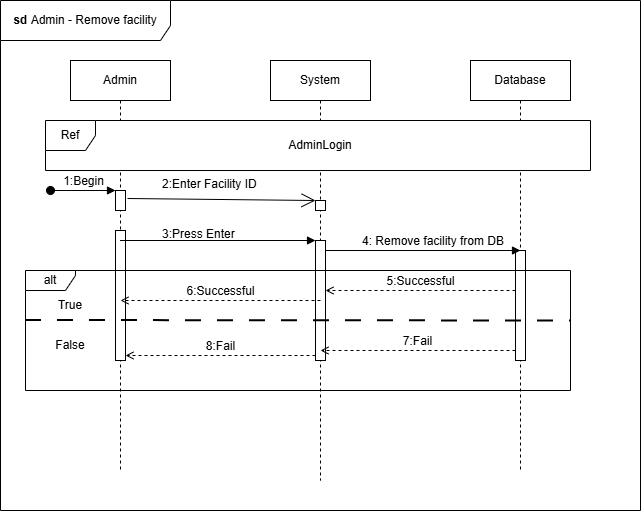

The diagram above was exported from draw.io. Its source (the exported page's mxGraphModel, read from the mxfile embedded in the PNG):
<mxGraphModel dx="861" dy="537" grid="1" gridSize="10" guides="1" tooltips="1" connect="1" arrows="1" fold="1" page="1" pageScale="1" pageWidth="850" pageHeight="1100" math="0" shadow="0">
  <root>
    <mxCell id="0" />
    <mxCell id="1" parent="0" />
    <mxCell id="0ejoMVCWVF6vs4ZvIF4m-1" parent="1" style="shape=umlFrame;whiteSpace=wrap;html=1;pointerEvents=0;width=170;height=40;" value="&lt;b&gt;sd&amp;nbsp;&lt;/b&gt;Admin - Remove facility" vertex="1">
      <mxGeometry height="510" width="640" x="30" y="40" as="geometry" />
    </mxCell>
    <mxCell id="0ejoMVCWVF6vs4ZvIF4m-3" parent="1" style="shape=umlLifeline;perimeter=lifelinePerimeter;whiteSpace=wrap;html=1;container=1;dropTarget=0;collapsible=0;recursiveResize=0;outlineConnect=0;portConstraint=eastwest;newEdgeStyle={&quot;curved&quot;:0,&quot;rounded&quot;:0};" value="Admin" vertex="1">
      <mxGeometry height="410" width="100" x="100" y="100" as="geometry" />
    </mxCell>
    <mxCell id="0ejoMVCWVF6vs4ZvIF4m-13" parent="0ejoMVCWVF6vs4ZvIF4m-3" style="html=1;points=[[0,0,0,0,5],[0,1,0,0,-5],[1,0,0,0,5],[1,1,0,0,-5]];perimeter=orthogonalPerimeter;outlineConnect=0;targetShapes=umlLifeline;portConstraint=eastwest;newEdgeStyle={&quot;curved&quot;:0,&quot;rounded&quot;:0};pointerEvents=0;strokeColor=default;align=center;verticalAlign=middle;fontFamily=Helvetica;fontSize=12;fontColor=default;fillColor=default;" value="" vertex="1">
      <mxGeometry height="20" width="10" x="45" y="130" as="geometry" />
    </mxCell>
    <mxCell id="0ejoMVCWVF6vs4ZvIF4m-33" parent="0ejoMVCWVF6vs4ZvIF4m-3" style="html=1;points=[[0,0,0,0,5],[0,1,0,0,-5],[1,0,0,0,5],[1,1,0,0,-5]];perimeter=orthogonalPerimeter;outlineConnect=0;targetShapes=umlLifeline;portConstraint=eastwest;newEdgeStyle={&quot;curved&quot;:0,&quot;rounded&quot;:0};pointerEvents=0;strokeColor=default;align=center;verticalAlign=middle;fontFamily=Helvetica;fontSize=12;fontColor=default;fillColor=default;" value="" vertex="1">
      <mxGeometry height="130" width="10" x="45" y="170" as="geometry" />
    </mxCell>
    <mxCell id="0ejoMVCWVF6vs4ZvIF4m-4" parent="1" style="shape=umlLifeline;perimeter=lifelinePerimeter;whiteSpace=wrap;html=1;container=1;dropTarget=0;collapsible=0;recursiveResize=0;outlineConnect=0;portConstraint=eastwest;newEdgeStyle={&quot;curved&quot;:0,&quot;rounded&quot;:0};" value="System" vertex="1">
      <mxGeometry height="420" width="100" x="300" y="100" as="geometry" />
    </mxCell>
    <mxCell id="0ejoMVCWVF6vs4ZvIF4m-16" parent="0ejoMVCWVF6vs4ZvIF4m-4" style="html=1;points=[[0,0,0,0,5],[0,1,0,0,-5],[1,0,0,0,5],[1,1,0,0,-5]];perimeter=orthogonalPerimeter;outlineConnect=0;targetShapes=umlLifeline;portConstraint=eastwest;newEdgeStyle={&quot;curved&quot;:0,&quot;rounded&quot;:0};pointerEvents=0;strokeColor=default;align=center;verticalAlign=middle;fontFamily=Helvetica;fontSize=12;fontColor=default;fillColor=default;" value="" vertex="1">
      <mxGeometry height="10" width="10" x="45" y="140" as="geometry" />
    </mxCell>
    <mxCell id="0ejoMVCWVF6vs4ZvIF4m-31" parent="0ejoMVCWVF6vs4ZvIF4m-4" style="html=1;points=[[0,0,0,0,5],[0,1,0,0,-5],[1,0,0,0,5],[1,1,0,0,-5]];perimeter=orthogonalPerimeter;outlineConnect=0;targetShapes=umlLifeline;portConstraint=eastwest;newEdgeStyle={&quot;curved&quot;:0,&quot;rounded&quot;:0};pointerEvents=0;strokeColor=default;align=center;verticalAlign=middle;fontFamily=Helvetica;fontSize=12;fontColor=default;fillColor=default;" value="" vertex="1">
      <mxGeometry height="120" width="10" x="45" y="180" as="geometry" />
    </mxCell>
    <mxCell id="0ejoMVCWVF6vs4ZvIF4m-5" parent="1" style="shape=umlLifeline;perimeter=lifelinePerimeter;whiteSpace=wrap;html=1;container=1;dropTarget=0;collapsible=0;recursiveResize=0;outlineConnect=0;portConstraint=eastwest;newEdgeStyle={&quot;curved&quot;:0,&quot;rounded&quot;:0};" value="Database" vertex="1">
      <mxGeometry height="410" width="100" x="500" y="100" as="geometry" />
    </mxCell>
    <mxCell id="0ejoMVCWVF6vs4ZvIF4m-30" parent="0ejoMVCWVF6vs4ZvIF4m-5" style="html=1;points=[[0,0,0,0,5],[0,1,0,0,-5],[1,0,0,0,5],[1,1,0,0,-5]];perimeter=orthogonalPerimeter;outlineConnect=0;targetShapes=umlLifeline;portConstraint=eastwest;newEdgeStyle={&quot;curved&quot;:0,&quot;rounded&quot;:0};pointerEvents=0;strokeColor=default;align=center;verticalAlign=middle;fontFamily=Helvetica;fontSize=12;fontColor=default;fillColor=default;" value="" vertex="1">
      <mxGeometry height="110" width="10" x="45" y="190" as="geometry" />
    </mxCell>
    <mxCell id="0ejoMVCWVF6vs4ZvIF4m-10" parent="1" style="shape=umlFrame;whiteSpace=wrap;html=1;pointerEvents=0;recursiveResize=0;container=1;collapsible=0;width=50;fillColor=default;strokeColor=default;swimlaneFillColor=default;gradientColor=none;" value="Ref" vertex="1">
      <mxGeometry height="50" width="545" x="75" y="160" as="geometry" />
    </mxCell>
    <mxCell id="0ejoMVCWVF6vs4ZvIF4m-8" parent="0ejoMVCWVF6vs4ZvIF4m-10" style="text;html=1;whiteSpace=wrap;strokeColor=none;fillColor=none;align=center;verticalAlign=middle;rounded=0;" value="AdminLogin" vertex="1">
      <mxGeometry height="30" width="150" x="200" y="10" as="geometry" />
    </mxCell>
    <mxCell id="0ejoMVCWVF6vs4ZvIF4m-18" edge="1" parent="1" style="html=1;verticalAlign=bottom;startArrow=oval;startFill=1;endArrow=block;startSize=8;curved=0;rounded=0;fontFamily=Helvetica;fontSize=12;fontColor=default;" target="0ejoMVCWVF6vs4ZvIF4m-13" value="1:Begin">
      <mxGeometry relative="1" width="60" as="geometry">
        <mxPoint x="80" y="230" as="sourcePoint" />
        <mxPoint x="140" y="230" as="targetPoint" />
      </mxGeometry>
    </mxCell>
    <mxCell id="0ejoMVCWVF6vs4ZvIF4m-21" edge="1" parent="1" style="endArrow=open;endFill=1;endSize=12;html=1;rounded=0;fontFamily=Helvetica;fontSize=12;fontColor=default;" target="0ejoMVCWVF6vs4ZvIF4m-16" value="">
      <mxGeometry relative="1" width="160" as="geometry">
        <mxPoint x="157" y="238" as="sourcePoint" />
        <mxPoint x="340" y="240" as="targetPoint" />
      </mxGeometry>
    </mxCell>
    <mxCell id="0ejoMVCWVF6vs4ZvIF4m-22" parent="1" style="text;whiteSpace=wrap;html=1;fontFamily=Helvetica;fontSize=12;fontColor=default;" value="&lt;span style=&quot;color: rgb(0, 0, 0); font-family: Helvetica; font-size: 12px; font-style: normal; font-variant-ligatures: normal; font-variant-caps: normal; font-weight: 400; letter-spacing: normal; orphans: 2; text-align: left; text-indent: 0px; text-transform: none; widows: 2; word-spacing: 0px; -webkit-text-stroke-width: 0px; white-space: nowrap; background-color: rgb(255, 255, 255); text-decoration-thickness: initial; text-decoration-style: initial; text-decoration-color: initial; display: inline !important; float: none;&quot;&gt;2:Enter Facility ID&lt;/span&gt;" vertex="1">
      <mxGeometry height="20" width="100" x="190" y="210" as="geometry" />
    </mxCell>
    <mxCell id="0ejoMVCWVF6vs4ZvIF4m-32" edge="1" parent="1" source="0ejoMVCWVF6vs4ZvIF4m-31" style="html=1;verticalAlign=bottom;labelBackgroundColor=none;endArrow=block;endFill=1;endSize=6;align=left;rounded=0;fontFamily=Helvetica;fontSize=12;fontColor=default;entryX=0.5;entryY=0;entryDx=0;entryDy=0;entryPerimeter=0;" target="0ejoMVCWVF6vs4ZvIF4m-30" value="4: Remove facility from DB&amp;nbsp;">
      <mxGeometry relative="1" x="-0.641" as="geometry">
        <mxPoint as="offset" />
        <mxPoint x="380" y="290" as="sourcePoint" />
        <mxPoint x="540" y="290" as="targetPoint" />
      </mxGeometry>
    </mxCell>
    <mxCell id="0ejoMVCWVF6vs4ZvIF4m-34" edge="1" parent="1" style="html=1;verticalAlign=bottom;labelBackgroundColor=none;endArrow=block;endFill=1;rounded=0;fontFamily=Helvetica;fontSize=12;fontColor=default;" value="">
      <mxGeometry relative="1" width="160" as="geometry">
        <mxPoint x="149.5" y="280" as="sourcePoint" />
        <mxPoint x="345" y="280" as="targetPoint" />
      </mxGeometry>
    </mxCell>
    <mxCell id="0ejoMVCWVF6vs4ZvIF4m-35" parent="1" style="text;whiteSpace=wrap;fontFamily=Helvetica;fontSize=12;fontColor=default;" value="3:Press Enter" vertex="1">
      <mxGeometry height="40" width="150" x="190" y="260" as="geometry" />
    </mxCell>
    <mxCell id="0ejoMVCWVF6vs4ZvIF4m-43" parent="1" style="shape=umlFrame;whiteSpace=wrap;html=1;pointerEvents=0;width=50;height=20;" value="alt" vertex="1">
      <mxGeometry height="120" width="545" x="55" y="310" as="geometry" />
    </mxCell>
    <mxCell id="0ejoMVCWVF6vs4ZvIF4m-44" edge="1" parent="1" style="endArrow=none;startArrow=none;endFill=0;startFill=0;endSize=8;html=1;verticalAlign=bottom;labelBackgroundColor=none;strokeWidth=2;rounded=0;fontFamily=Helvetica;fontSize=12;fontColor=default;dashed=1;dashPattern=8 8;" value="">
      <mxGeometry relative="1" width="160" as="geometry">
        <mxPoint x="55" y="360" as="sourcePoint" />
        <mxPoint x="600" y="360.5" as="targetPoint" />
      </mxGeometry>
    </mxCell>
    <mxCell id="0ejoMVCWVF6vs4ZvIF4m-45" edge="1" parent="1" style="html=1;verticalAlign=bottom;labelBackgroundColor=none;endArrow=open;endFill=0;dashed=1;rounded=0;fontFamily=Helvetica;fontSize=12;fontColor=default;" value="5:Successful">
      <mxGeometry relative="1" width="160" as="geometry">
        <mxPoint x="545" y="330" as="sourcePoint" />
        <mxPoint x="355" y="330" as="targetPoint" />
      </mxGeometry>
    </mxCell>
    <mxCell id="0ejoMVCWVF6vs4ZvIF4m-46" edge="1" parent="1" style="html=1;verticalAlign=bottom;labelBackgroundColor=none;endArrow=open;endFill=0;dashed=1;rounded=0;fontFamily=Helvetica;fontSize=12;fontColor=default;" value="6:Successful">
      <mxGeometry relative="1" width="160" as="geometry">
        <mxPoint as="offset" />
        <mxPoint x="350" y="340" as="sourcePoint" />
        <mxPoint x="150" y="340" as="targetPoint" />
      </mxGeometry>
    </mxCell>
    <mxCell id="0ejoMVCWVF6vs4ZvIF4m-47" parent="1" style="text;html=1;whiteSpace=wrap;strokeColor=none;fillColor=none;align=center;verticalAlign=middle;rounded=0;fontFamily=Helvetica;fontSize=12;fontColor=default;" value="True" vertex="1">
      <mxGeometry height="30" width="60" x="70" y="330" as="geometry" />
    </mxCell>
    <mxCell id="0ejoMVCWVF6vs4ZvIF4m-48" edge="1" parent="1" source="0ejoMVCWVF6vs4ZvIF4m-30" style="html=1;verticalAlign=bottom;labelBackgroundColor=none;endArrow=open;endFill=0;dashed=1;rounded=0;fontFamily=Helvetica;fontSize=12;fontColor=default;" value="7:Fail">
      <mxGeometry relative="1" width="160" as="geometry">
        <mxPoint x="390" y="460" as="sourcePoint" />
        <mxPoint x="350" y="390" as="targetPoint" />
      </mxGeometry>
    </mxCell>
    <mxCell id="0ejoMVCWVF6vs4ZvIF4m-51" edge="1" parent="1" style="html=1;verticalAlign=bottom;labelBackgroundColor=none;endArrow=open;endFill=0;dashed=1;rounded=0;fontFamily=Helvetica;fontSize=12;fontColor=default;" target="0ejoMVCWVF6vs4ZvIF4m-33" value="8:Fail">
      <mxGeometry relative="1" width="160" as="geometry">
        <mxPoint x="345" y="395" as="sourcePoint" />
        <mxPoint x="160" y="420" as="targetPoint" />
      </mxGeometry>
    </mxCell>
    <mxCell id="0ejoMVCWVF6vs4ZvIF4m-52" parent="1" style="text;html=1;whiteSpace=wrap;strokeColor=none;fillColor=none;align=center;verticalAlign=middle;rounded=0;fontFamily=Helvetica;fontSize=12;fontColor=default;" value="False" vertex="1">
      <mxGeometry height="30" width="60" x="70" y="370" as="geometry" />
    </mxCell>
  </root>
</mxGraphModel>